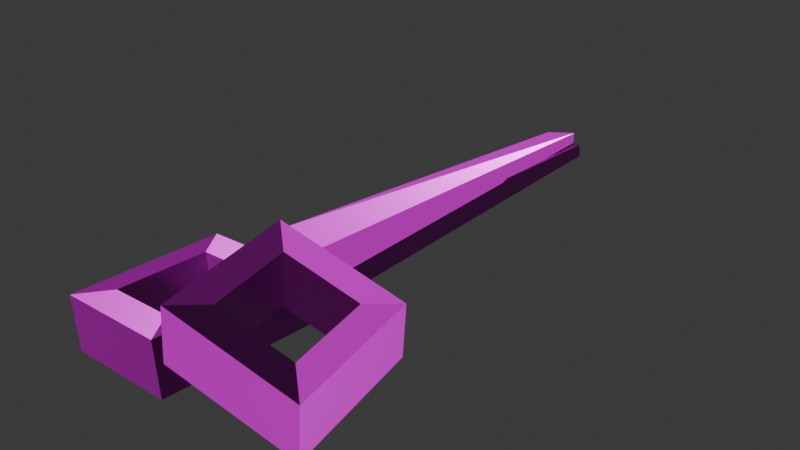 # Source: scissors.blend  (saved by Blender 5.0.119; exported with 4.5.12 LTS)
import bpy
from mathutils import Matrix  # noqa: F401  (used for matrix-valued properties, if any)

bpy.ops.wm.read_factory_settings(use_empty=True)
scene = bpy.context.scene
scene.name = 'Scene'

# ---- collections
col_collection = bpy.data.collections.new('Collection'); scene.collection.children.link(col_collection)

# ---- images (referenced by path relative to the original .blend; pixels are not part of the script)
import os
ASSET_DIR = os.environ.get("B2B_ASSET_DIR", "")  # directory of the original .blend (textures are referenced by path, not embedded)
HERE = os.path.dirname(os.path.abspath(__file__))  # packed textures are extracted next to this script under _unpacked/

def load_image(name, relpath, width, height, colorspace="sRGB"):
    """Load a texture the original file referenced (path relative to the .blend, or extracted next to this script)."""
    p = next((c for c in (os.path.join(HERE, relpath), os.path.join(ASSET_DIR, relpath)) if relpath and os.path.exists(c)), "")
    if p:
        img = bpy.data.images.load(p, check_existing=True)
        img.name = name
    else:  # same state as the original file: an image datablock whose file is absent (Cycles renders it pink)
        img = bpy.data.images.new(name, width, height)
        img.source = "FILE"
        img.filepath = "//" + (relpath or name)
    img.colorspace_settings.name = colorspace
    return img
img_scissors_worm_001_height_png = load_image('scissors_WORM.001_Height.png', 'textures/scissors/scissors_WORM.001_Height.png', 1024, 1024, 'Non-Color')
img_scissors_worm_001_basecolor_png = load_image('scissors_WORM.001_BaseColor.png', 'textures/scissors/scissors_WORM.001_BaseColor.png', 1024, 1024, 'sRGB')
img_scissors_worm_001_metallic_png = load_image('scissors_WORM.001_Metallic.png', 'textures/scissors/scissors_WORM.001_Metallic.png', 1024, 1024, 'Non-Color')
img_scissors_worm_001_roughness_png = load_image('scissors_WORM.001_Roughness.png', 'textures/scissors/scissors_WORM.001_Roughness.png', 1024, 1024, 'Non-Color')
img_scissors_worm_001_normal_png = load_image('scissors_WORM.001_Normal.png', 'textures/scissors/scissors_WORM.001_Normal.png', 1024, 1024, 'Non-Color')

# ---- materials (node trees are filled in below, after node groups)
mat_worm_001 = bpy.data.materials.new('WORM.001')
mat_worm_001.use_backface_culling_lightprobe_volume = False
mat_worm_001.use_transparent_shadow = False

# ---- material node trees
mat_worm_001.use_nodes = True; mat_worm_001.node_tree.nodes.clear()
_N = mat_worm_001.node_tree.nodes; _L = mat_worm_001.node_tree.links
n0 = _N.new('ShaderNodeBsdfPrincipled'); n0.name = 'Principled BSDF'; n0.location = (10, 300)
n0.distribution = 'GGX'
n0.subsurface_method = 'RANDOM_WALK_SKIN'
n0.inputs[3].default_value = 1.45
n0.inputs[27].default_value = (0.0, 0.0, 0.0, 1.0)
n0.inputs[28].default_value = 1.0
n1 = _N.new('ShaderNodeOutputMaterial'); n1.name = 'Material Output'; n1.location = (300, 300)
n2 = _N.new('ShaderNodeTexImage'); n2.name = 'Image Texture'; n2.location = (84, -876)
n2.label = 'Displacement'
n2.image = img_scissors_worm_001_height_png
n3 = _N.new('ShaderNodeDisplacement'); n3.name = 'Displacement'; n3.location = (110, -400)
n4 = _N.new('ShaderNodeTexImage'); n4.name = 'Image Texture.001'; n4.location = (84, -36)
n4.label = 'Base Color'
n4.image = img_scissors_worm_001_basecolor_png
n5 = _N.new('ShaderNodeTexImage'); n5.name = 'Image Texture.002'; n5.location = (84, -316)
n5.label = 'Metallic'
n5.image = img_scissors_worm_001_metallic_png
n6 = _N.new('ShaderNodeTexImage'); n6.name = 'Image Texture.003'; n6.location = (84, -596)
n6.label = 'Roughness'
n6.image = img_scissors_worm_001_roughness_png
n7 = _N.new('ShaderNodeTexImage'); n7.name = 'Image Texture.004'; n7.location = (84, -1156)
n7.label = 'Normal'
n7.image = img_scissors_worm_001_normal_png
n8 = _N.new('ShaderNodeNormalMap'); n8.name = 'Normal Map'; n8.location = (-240, -620)
n9 = _N.new('ShaderNodeMapping'); n9.name = 'Mapping'; n9.location = (229, -36)
n10 = _N.new('NodeReroute'); n10.name = 'Reroute'; n10.location = (34, -706)
n10.width = 14
n10.socket_idname = 'NodeSocketVector'
n11 = _N.new('ShaderNodeTexCoord'); n11.name = 'Texture Coordinate'; n11.location = (29, -36)
n12 = _N.new('NodeFrame'); n12.name = 'Frame'; n12.location = (-1269, 336)
n12.label = 'Mapping'
n12.width = 398
n13 = _N.new('NodeFrame'); n13.name = 'Frame.001'; n13.location = (-624, 536)
n13.label = 'Textures'
n13.width = 353
n2.parent = n13
n4.parent = n13
n5.parent = n13
n6.parent = n13
n7.parent = n13
n9.parent = n12
n10.parent = n13
n11.parent = n12
_L.new(n0.outputs[0], n1.inputs[0])
_L.new(n2.outputs[0], n3.inputs[0])
_L.new(n3.outputs[0], n1.inputs[2])
_L.new(n4.outputs[0], n0.inputs[0])
_L.new(n5.outputs[0], n0.inputs[1])
_L.new(n6.outputs[0], n0.inputs[2])
_L.new(n7.outputs[0], n8.inputs[1])
_L.new(n8.outputs[0], n0.inputs[5])
_L.new(n10.outputs[0], n4.inputs[0])
_L.new(n10.outputs[0], n5.inputs[0])
_L.new(n10.outputs[0], n6.inputs[0])
_L.new(n10.outputs[0], n2.inputs[0])
_L.new(n10.outputs[0], n7.inputs[0])
_L.new(n9.outputs[0], n10.inputs[0])
_L.new(n11.outputs[2], n9.inputs[0])
n1.is_active_output = True

# ---- world
world_world = bpy.data.worlds.new('World'); scene.world = world_world
world_world.use_nodes = True; world_world.node_tree.nodes.clear()
_N = world_world.node_tree.nodes; _L = world_world.node_tree.links
n0 = _N.new('ShaderNodeOutputWorld'); n0.name = 'World Output'; n0.location = (200, 100)
n1 = _N.new('ShaderNodeBackground'); n1.name = 'Background'; n1.location = (-200, 100)
n1.inputs[0].default_value = (0.05088, 0.05088, 0.05088, 1.0)
_L.new(n1.outputs[0], n0.inputs[0])
n0.is_active_output = True
world_world.color = (0.05088, 0.05088, 0.05088)
world_world.sun_shadow_jitter_overblur = 0.0

# ---- meshes
me_scissors_lod_1 = bpy.data.meshes.new('Scissors-LOD-1')
me_scissors_lod_1.from_pydata([(-0.09356, -0.04629, -0.000625), (-0.09668, -0.04629, 0.03478), (-0.08488, 0.05333, 0.0001399), (-0.088, 0.05333, 0.03555), (-0.01417, -0.05326, 0.006369), (-0.01729, -0.05326, 0.04178), (-0.005491, 0.04636, 0.007134), (-0.008611, 0.04636, 0.04254), (0.07247, -0.04149, 0.003278), (0.07459, -0.04104, 0.03793), (0.05511, 0.05702, 0.005774), (0.05724, 0.05747, 0.04043), (-0.006535, -0.05515, 0.03312), (-0.004411, -0.05469, 0.06778), (-0.02389, 0.04336, 0.03562), (-0.02177, 0.04381, 0.07027), (-0.07074, 0.03202, 0.001386), (-0.07595, -0.02776, 0.0009268), (-0.07907, -0.02776, 0.03634), (-0.07386, 0.03202, 0.0368), (-0.02311, 0.02783, 0.005582), (-0.02622, 0.02783, 0.04099), (-0.02831, -0.03194, 0.005123), (-0.03143, -0.03194, 0.04053), (0.04278, 0.03458, 0.01124), (0.0532, -0.02452, 0.009746), (0.05532, -0.02407, 0.0444), (0.04491, 0.03503, 0.0459), (-0.004618, 0.02639, 0.02915), (-0.002494, 0.02684, 0.0638), (0.005795, -0.03271, 0.02765), (0.007919, -0.03226, 0.06231), (-0.01084, 0.04658, 0.03878), (-0.008344, 0.04658, 0.01045), (-0.01945, 0.0442, 0.06585), (-0.02115, 0.04384, 0.03813), (-0.03104, 0.04837, 0.03557), (-0.02879, 0.04837, 0.01008), (0.0006896, 0.04768, 0.05683), (-0.0008393, 0.04736, 0.03187), (0.002432, 0.3216, 0.03081), (0.003181, 0.3216, 0.02231), (-0.02187, 0.3169, 0.03587), (-0.02206, 0.3167, 0.02714), (-0.01785, 0.3234, 0.02859), (-0.01718, 0.3234, 0.02094), (-0.002067, 0.3204, 0.03929), (-0.002246, 0.3203, 0.03143)], [], [(0, 1, 3, 2), (6, 7, 5, 4), (4, 5, 1, 0), (10, 8, 25, 24), (12, 14, 28, 30), (8, 10, 11, 9), (14, 12, 13, 15), (12, 8, 9, 13), (2, 6, 20, 16), (1, 5, 23, 18), (30, 28, 29, 31), (25, 30, 31, 26), (24, 25, 26, 27), (28, 24, 27, 29), (7, 3, 19, 21), (15, 13, 31, 29), (9, 11, 27, 26), (6, 4, 22, 20), (8, 12, 30, 25), (0, 2, 16, 17), (5, 7, 21, 23), (13, 9, 26, 31), (14, 10, 24, 28), (3, 1, 18, 19), (11, 15, 29, 27), (4, 0, 17, 22), (20, 21, 19, 16), (16, 19, 18, 17), (17, 18, 23, 22), (22, 23, 21, 20), (34, 38, 46, 42), (36, 32, 40, 44), (2, 3, 7, 6), (10, 14, 15, 11), (43, 42, 46, 47), (40, 41, 45, 44), (38, 39, 47, 46), (35, 34, 42, 43), (39, 35, 43, 47), (33, 37, 45, 41), (37, 36, 44, 45), (32, 33, 41, 40)])
_uv = me_scissors_lod_1.uv_layers.new(name='UVMap')
_uv.uv.foreach_set('vector', [0.6128, 0.6955, 0.6128, 0.6524, 0.734, 0.6524, 0.734, 0.6955, 0.6124, 0.7343, 0.6124, 0.7774, 0.4912, 0.7774, 0.4912, 0.7343, 0.5882, 0.6089, 0.5882, 0.652, 0.4912, 0.652, 0.4912, 0.6089, 0.3568, 0.6062, 0.4781, 0.6062, 0.4536, 0.6269, 0.3808, 0.6269, 0.2328, 0.6062, 0.3541, 0.6062, 0.3296, 0.6269, 0.2568, 0.6269, 0.4781, 0.6062, 0.3568, 0.6062, 0.3557, 0.5641, 0.477, 0.5641, 0.3541, 0.6062, 0.2328, 0.6062, 0.234, 0.5641, 0.3553, 0.5641, 0.1039, 0.6044, 0.0002006, 0.6044, 0.01239, 0.5641, 0.1161, 0.5641, 0.5886, 0.5604, 0.6856, 0.5604, 0.6662, 0.5847, 0.608, 0.5847, 0.4912, 0.5173, 0.5882, 0.5173, 0.5688, 0.5416, 0.5106, 0.5416, 0.2568, 0.6269, 0.3296, 0.6269, 0.3308, 0.669, 0.258, 0.669, 0.02123, 0.6286, 0.08346, 0.6286, 0.09565, 0.6689, 0.03342, 0.6689, 0.3808, 0.6269, 0.4536, 0.6269, 0.4525, 0.669, 0.3797, 0.669, 0.1497, 0.6286, 0.212, 0.6286, 0.1998, 0.6689, 0.1375, 0.6689, 0.6856, 0.652, 0.5886, 0.652, 0.608, 0.6278, 0.6662, 0.6278, 0.3553, 0.6897, 0.234, 0.6897, 0.258, 0.669, 0.3308, 0.669, 0.477, 0.6897, 0.3557, 0.6897, 0.3797, 0.669, 0.4525, 0.669, 0.6124, 0.7343, 0.4912, 0.7343, 0.5154, 0.7149, 0.5882, 0.7149, 0.0002006, 0.6044, 0.1039, 0.6044, 0.08346, 0.6286, 0.02123, 0.6286, 0.6128, 0.6955, 0.734, 0.6955, 0.7098, 0.7149, 0.6371, 0.7149, 0.4912, 0.6524, 0.6124, 0.6524, 0.5882, 0.6718, 0.5154, 0.6718, 0.1161, 0.6932, 0.01239, 0.6932, 0.03342, 0.6689, 0.09565, 0.6689, 0.1287, 0.6044, 0.2324, 0.6044, 0.212, 0.6286, 0.1497, 0.6286, 0.734, 0.7774, 0.6128, 0.7774, 0.6371, 0.758, 0.7098, 0.758, 0.2202, 0.6932, 0.1165, 0.6932, 0.1375, 0.6689, 0.1998, 0.6689, 0.5882, 0.6089, 0.4912, 0.6089, 0.5106, 0.5847, 0.5688, 0.5847, 0.6662, 0.5847, 0.6662, 0.6278, 0.608, 0.6278, 0.608, 0.5847, 0.7098, 0.7149, 0.7098, 0.758, 0.6371, 0.758, 0.6371, 0.7149, 0.5106, 0.5847, 0.5106, 0.5416, 0.5688, 0.5416, 0.5688, 0.5847, 0.5154, 0.7149, 0.5154, 0.6718, 0.5882, 0.6718, 0.5882, 0.7149, 0.379, 0.0002006, 0.4006, 0.01658, 0.2523, 0.3129, 0.2321, 0.2986, 0.9919, 0.4922, 0.9749, 0.5103, 0.7418, 0.2712, 0.7589, 0.2531, 0.5886, 0.5604, 0.5886, 0.5173, 0.6856, 0.5173, 0.6856, 0.5604, 0.2324, 0.6044, 0.1287, 0.6044, 0.1165, 0.5641, 0.2202, 0.5641, 0.2244, 0.3059, 0.2321, 0.2986, 0.2523, 0.3129, 0.2454, 0.3195, 0.7418, 0.2712, 0.7344, 0.2639, 0.7522, 0.2466, 0.7589, 0.2531, 0.4908, 0.543, 0.4686, 0.5637, 0.2454, 0.3195, 0.2523, 0.3129, 0.0005606, 0.06199, 0.02474, 0.03855, 0.2321, 0.2986, 0.2244, 0.3059, 0.02216, 0.5637, 0.0002006, 0.5496, 0.2244, 0.3059, 0.2454, 0.3195, 0.4912, 0.03506, 0.509, 0.0177, 0.7522, 0.2466, 0.7344, 0.2639, 0.9777, 0.0002006, 0.9998, 0.02195, 0.7589, 0.2531, 0.7522, 0.2466, 0.5158, 0.5169, 0.4912, 0.4928, 0.7344, 0.2639, 0.7418, 0.2712])
me_scissors_lod_1.materials.append(mat_worm_001)
me_scissors_lod_1.update()

# ---- objects
ob_scissors_lod_1 = bpy.data.objects.new('Scissors-LOD-1', me_scissors_lod_1)

# ---- transforms, parenting, visibility, modifiers, constraints
ob_scissors_lod_1.location = (0.0, 0.0, 0.0)

# ---- collection membership
col_collection.objects.link(ob_scissors_lod_1)

# ---- scene / render settings (as saved in the file)
scene.frame_start = 1; scene.frame_end = 250; scene.frame_set(1)
scene.render.engine = 'BLENDER_EEVEE_NEXT'
scene.render.bake_bias = 0.0
scene.render.bake_samples = 0
scene.cycles.sampling_pattern = 'TABULATED_SOBOL'
scene.eevee.use_volume_custom_range = False
bpy.context.view_layer.update()

# ---- added for rendering (the .blend has no active camera and no usable light): camera, sun
cam_auto = bpy.data.cameras.new('AutoCamera')
cam_auto.lens = 50.0
cam_auto.sensor_width = 36.0
cam_auto.clip_end = 1000.0
ob_auto_camera = bpy.data.objects.new('AutoCamera', cam_auto)
scene.collection.objects.link(ob_auto_camera)
ob_auto_camera.location = (0.378907, -0.333831, 0.346785)
ob_auto_camera.rotation_euler = (1.09748, -7.21219e-08, 0.694738)
scene.camera = ob_auto_camera
light_auto_sun = bpy.data.lights.new('AutoSun', 'SUN')
light_auto_sun.energy = 3.0
light_auto_sun.angle = 0.0523599
ob_auto_sun = bpy.data.objects.new('AutoSun', light_auto_sun)
scene.collection.objects.link(ob_auto_sun)
ob_auto_sun.rotation_euler = (0.872665, 0.174533, 0.523599)
bpy.context.view_layer.update()
